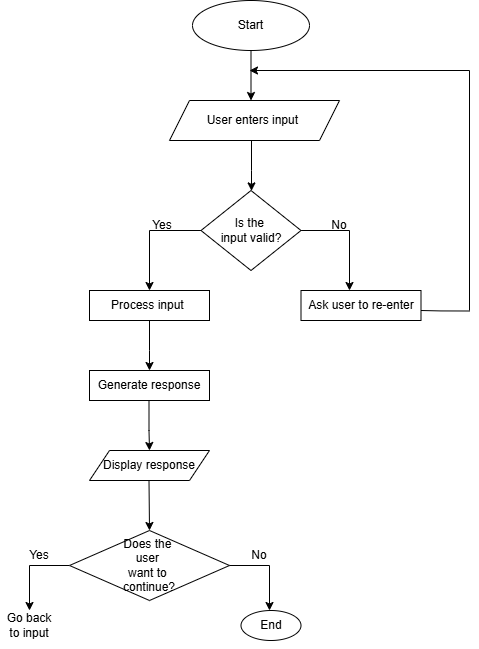

The diagram above was exported from draw.io. Its source (the exported page's mxGraphModel, read from the mxfile embedded in the PNG):
<mxGraphModel dx="969" dy="517" grid="1" gridSize="10" guides="1" tooltips="1" connect="1" arrows="1" fold="1" page="1" pageScale="1" pageWidth="850" pageHeight="1100" math="0" shadow="0">
  <root>
    <mxCell id="0" />
    <mxCell id="1" parent="0" />
    <mxCell id="GcFV5GMSd1jwGu0iZLsU-10" edge="1" parent="1" source="GcFV5GMSd1jwGu0iZLsU-8" style="edgeStyle=orthogonalEdgeStyle;rounded=0;orthogonalLoop=1;jettySize=auto;html=1;" target="GcFV5GMSd1jwGu0iZLsU-9" value="">
      <mxGeometry relative="1" as="geometry">
        <Array as="points">
          <mxPoint x="422" y="140" />
          <mxPoint x="422" y="140" />
        </Array>
      </mxGeometry>
    </mxCell>
    <mxCell id="GcFV5GMSd1jwGu0iZLsU-8" parent="1" style="shape=ellipse;html=1;dashed=0;whiteSpace=wrap;perimeter=ellipsePerimeter;" value="Start" vertex="1">
      <mxGeometry height="50" width="117" x="363" y="30" as="geometry" />
    </mxCell>
    <mxCell id="GcFV5GMSd1jwGu0iZLsU-12" edge="1" parent="1" source="GcFV5GMSd1jwGu0iZLsU-9" style="edgeStyle=orthogonalEdgeStyle;rounded=0;orthogonalLoop=1;jettySize=auto;html=1;" target="GcFV5GMSd1jwGu0iZLsU-11" value="">
      <mxGeometry relative="1" as="geometry">
        <Array as="points">
          <mxPoint x="422" y="200" />
          <mxPoint x="422" y="200" />
        </Array>
      </mxGeometry>
    </mxCell>
    <mxCell id="GcFV5GMSd1jwGu0iZLsU-9" parent="1" style="shape=parallelogram;perimeter=parallelogramPerimeter;whiteSpace=wrap;html=1;fixedSize=1;dashed=0;" value="User enters input&amp;nbsp;" vertex="1">
      <mxGeometry height="40" width="170" x="340" y="130" as="geometry" />
    </mxCell>
    <mxCell id="GcFV5GMSd1jwGu0iZLsU-14" edge="1" parent="1" source="GcFV5GMSd1jwGu0iZLsU-11" style="edgeStyle=orthogonalEdgeStyle;rounded=0;orthogonalLoop=1;jettySize=auto;html=1;" value="">
      <mxGeometry relative="1" as="geometry">
        <Array as="points">
          <mxPoint x="320" y="260" />
        </Array>
        <mxPoint x="320" y="320" as="targetPoint" />
      </mxGeometry>
    </mxCell>
    <mxCell id="GcFV5GMSd1jwGu0iZLsU-16" edge="1" parent="1" source="GcFV5GMSd1jwGu0iZLsU-11" style="edgeStyle=orthogonalEdgeStyle;rounded=0;orthogonalLoop=1;jettySize=auto;html=1;" value="">
      <mxGeometry relative="1" as="geometry">
        <Array as="points">
          <mxPoint x="520" y="260" />
        </Array>
        <mxPoint x="520" y="320" as="targetPoint" />
      </mxGeometry>
    </mxCell>
    <mxCell id="GcFV5GMSd1jwGu0iZLsU-11" parent="1" style="rhombus;whiteSpace=wrap;html=1;dashed=0;" value="Is&lt;span style=&quot;background-color: transparent; color: light-dark(rgb(0, 0, 0), rgb(255, 255, 255));&quot;&gt;&amp;nbsp;the&amp;nbsp;&lt;/span&gt;&lt;div&gt;&lt;span style=&quot;background-color: transparent; color: light-dark(rgb(0, 0, 0), rgb(255, 255, 255));&quot;&gt;input valid?&lt;/span&gt;&lt;/div&gt;" vertex="1">
      <mxGeometry height="80" width="100" x="371.5" y="220" as="geometry" />
    </mxCell>
    <mxCell id="GcFV5GMSd1jwGu0iZLsU-20" edge="1" parent="1" source="GcFV5GMSd1jwGu0iZLsU-13" style="edgeStyle=orthogonalEdgeStyle;rounded=0;orthogonalLoop=1;jettySize=auto;html=1;" value="">
      <mxGeometry relative="1" as="geometry">
        <Array as="points">
          <mxPoint x="320" y="380" />
          <mxPoint x="320" y="380" />
        </Array>
        <mxPoint x="320" y="400" as="targetPoint" />
      </mxGeometry>
    </mxCell>
    <mxCell id="GcFV5GMSd1jwGu0iZLsU-13" parent="1" style="whiteSpace=wrap;html=1;dashed=0;" value="Process input&amp;nbsp;" vertex="1">
      <mxGeometry height="30" width="120" x="260" y="320" as="geometry" />
    </mxCell>
    <mxCell id="GcFV5GMSd1jwGu0iZLsU-15" parent="1" style="whiteSpace=wrap;html=1;dashed=0;" value="Ask user to re-enter" vertex="1">
      <mxGeometry height="30" width="120" x="471.5" y="320" as="geometry" />
    </mxCell>
    <mxCell id="GcFV5GMSd1jwGu0iZLsU-19" parent="1" style="whiteSpace=wrap;html=1;dashed=0;" value="Generate response" vertex="1">
      <mxGeometry height="30" width="120" x="260" y="400" as="geometry" />
    </mxCell>
    <mxCell id="GcFV5GMSd1jwGu0iZLsU-23" edge="1" parent="1" style="endArrow=none;html=1;rounded=0;" value="">
      <mxGeometry height="50" relative="1" width="50" as="geometry">
        <Array as="points">
          <mxPoint x="611.5" y="340.43" />
        </Array>
        <mxPoint x="591.5" y="340" as="sourcePoint" />
        <mxPoint x="640" y="340.5" as="targetPoint" />
      </mxGeometry>
    </mxCell>
    <mxCell id="GcFV5GMSd1jwGu0iZLsU-25" parent="1" style="shape=parallelogram;perimeter=parallelogramPerimeter;whiteSpace=wrap;html=1;fixedSize=1;dashed=0;" value="Display response" vertex="1">
      <mxGeometry height="30" width="120" x="260" y="480" as="geometry" />
    </mxCell>
    <mxCell id="GcFV5GMSd1jwGu0iZLsU-45" edge="1" parent="1" source="GcFV5GMSd1jwGu0iZLsU-27" style="edgeStyle=orthogonalEdgeStyle;rounded=0;orthogonalLoop=1;jettySize=auto;html=1;">
      <mxGeometry relative="1" as="geometry">
        <Array as="points">
          <mxPoint x="200" y="595" />
        </Array>
        <mxPoint x="200" y="640" as="targetPoint" />
      </mxGeometry>
    </mxCell>
    <mxCell id="GcFV5GMSd1jwGu0iZLsU-27" parent="1" style="rhombus;whiteSpace=wrap;html=1;dashed=0;" value="Does the&amp;nbsp;&lt;div&gt;user&amp;nbsp;&lt;div&gt;want to&amp;nbsp;&lt;/div&gt;&lt;div&gt;continue?&lt;/div&gt;&lt;/div&gt;" vertex="1">
      <mxGeometry height="70" width="160" x="240" y="560" as="geometry" />
    </mxCell>
    <mxCell id="GcFV5GMSd1jwGu0iZLsU-34" parent="1" style="text;html=1;whiteSpace=wrap;strokeColor=none;fillColor=none;align=center;verticalAlign=middle;rounded=0;" value="Yes" vertex="1">
      <mxGeometry height="30" width="60" x="303" y="240" as="geometry" />
    </mxCell>
    <mxCell id="GcFV5GMSd1jwGu0iZLsU-35" parent="1" style="text;html=1;whiteSpace=wrap;strokeColor=none;fillColor=none;align=center;verticalAlign=middle;rounded=0;" value="No" vertex="1">
      <mxGeometry height="30" width="60" x="480" y="240" as="geometry" />
    </mxCell>
    <mxCell id="GcFV5GMSd1jwGu0iZLsU-41" parent="1" style="shape=ellipse;html=1;dashed=0;whiteSpace=wrap;perimeter=ellipsePerimeter;" value="End" vertex="1">
      <mxGeometry height="30" width="60" x="411.5" y="640" as="geometry" />
    </mxCell>
    <mxCell id="GcFV5GMSd1jwGu0iZLsU-46" parent="1" style="text;html=1;whiteSpace=wrap;strokeColor=none;fillColor=none;align=center;verticalAlign=middle;rounded=0;" value="Go back to input" vertex="1">
      <mxGeometry height="30" width="60" x="170" y="640" as="geometry" />
    </mxCell>
    <mxCell id="GcFV5GMSd1jwGu0iZLsU-47" edge="1" parent="1" source="GcFV5GMSd1jwGu0iZLsU-41" style="edgeStyle=orthogonalEdgeStyle;rounded=0;orthogonalLoop=1;jettySize=auto;html=1;exitX=0.5;exitY=1;exitDx=0;exitDy=0;" target="GcFV5GMSd1jwGu0iZLsU-41">
      <mxGeometry relative="1" as="geometry" />
    </mxCell>
    <mxCell id="GcFV5GMSd1jwGu0iZLsU-48" parent="1" style="text;html=1;whiteSpace=wrap;strokeColor=none;fillColor=none;align=center;verticalAlign=middle;rounded=0;" value="Yes" vertex="1">
      <mxGeometry height="30" width="60" x="180" y="570" as="geometry" />
    </mxCell>
    <mxCell id="GcFV5GMSd1jwGu0iZLsU-49" parent="1" style="text;html=1;whiteSpace=wrap;strokeColor=none;fillColor=none;align=center;verticalAlign=middle;rounded=0;" value="No" vertex="1">
      <mxGeometry height="30" width="60" x="400" y="570" as="geometry" />
    </mxCell>
    <mxCell id="GcFV5GMSd1jwGu0iZLsU-53" edge="1" parent="1" style="endArrow=classic;html=1;rounded=0;" value="">
      <mxGeometry height="50" relative="1" width="50" as="geometry">
        <mxPoint x="640" y="100" as="sourcePoint" />
        <mxPoint x="420" y="100" as="targetPoint" />
      </mxGeometry>
    </mxCell>
    <mxCell id="GcFV5GMSd1jwGu0iZLsU-54" edge="1" parent="1" source="GcFV5GMSd1jwGu0iZLsU-15" style="edgeStyle=orthogonalEdgeStyle;rounded=0;orthogonalLoop=1;jettySize=auto;html=1;exitX=0.5;exitY=1;exitDx=0;exitDy=0;" target="GcFV5GMSd1jwGu0iZLsU-15">
      <mxGeometry relative="1" as="geometry" />
    </mxCell>
    <mxCell id="GcFV5GMSd1jwGu0iZLsU-55" edge="1" parent="1" source="GcFV5GMSd1jwGu0iZLsU-15" style="edgeStyle=orthogonalEdgeStyle;rounded=0;orthogonalLoop=1;jettySize=auto;html=1;exitX=0.5;exitY=1;exitDx=0;exitDy=0;" target="GcFV5GMSd1jwGu0iZLsU-15">
      <mxGeometry relative="1" as="geometry" />
    </mxCell>
    <mxCell id="GcFV5GMSd1jwGu0iZLsU-56" edge="1" parent="1" source="GcFV5GMSd1jwGu0iZLsU-19" style="edgeStyle=orthogonalEdgeStyle;rounded=0;orthogonalLoop=1;jettySize=auto;html=1;exitX=0.5;exitY=1;exitDx=0;exitDy=0;" target="GcFV5GMSd1jwGu0iZLsU-19">
      <mxGeometry relative="1" as="geometry" />
    </mxCell>
    <mxCell id="GcFV5GMSd1jwGu0iZLsU-57" edge="1" parent="1" source="GcFV5GMSd1jwGu0iZLsU-19" style="edgeStyle=orthogonalEdgeStyle;rounded=0;orthogonalLoop=1;jettySize=auto;html=1;exitX=0.5;exitY=1;exitDx=0;exitDy=0;" target="GcFV5GMSd1jwGu0iZLsU-19">
      <mxGeometry relative="1" as="geometry" />
    </mxCell>
    <mxCell id="GcFV5GMSd1jwGu0iZLsU-64" edge="1" parent="1" style="endArrow=classic;html=1;rounded=0;" value="">
      <mxGeometry height="50" relative="1" width="50" as="geometry">
        <Array as="points">
          <mxPoint x="319.5" y="460" />
        </Array>
        <mxPoint x="319.5" y="430" as="sourcePoint" />
        <mxPoint x="320" y="480" as="targetPoint" />
      </mxGeometry>
    </mxCell>
    <mxCell id="GcFV5GMSd1jwGu0iZLsU-66" edge="1" parent="1" style="endArrow=classic;html=1;rounded=0;" value="">
      <mxGeometry height="50" relative="1" width="50" as="geometry">
        <mxPoint x="319.5" y="510" as="sourcePoint" />
        <mxPoint x="320" y="560" as="targetPoint" />
      </mxGeometry>
    </mxCell>
    <mxCell id="GcFV5GMSd1jwGu0iZLsU-67" edge="1" parent="1" source="GcFV5GMSd1jwGu0iZLsU-27" style="endArrow=classic;html=1;rounded=0;exitX=1;exitY=0.5;exitDx=0;exitDy=0;" value="">
      <mxGeometry height="50" relative="1" width="50" as="geometry">
        <Array as="points">
          <mxPoint x="440" y="595" />
        </Array>
        <mxPoint x="410" y="600" as="sourcePoint" />
        <mxPoint x="440" y="640" as="targetPoint" />
      </mxGeometry>
    </mxCell>
    <mxCell id="GcFV5GMSd1jwGu0iZLsU-69" edge="1" parent="1" style="endArrow=none;html=1;rounded=0;" value="">
      <mxGeometry height="50" relative="1" width="50" as="geometry">
        <mxPoint x="640" y="340" as="sourcePoint" />
        <mxPoint x="640" y="100" as="targetPoint" />
      </mxGeometry>
    </mxCell>
  </root>
</mxGraphModel>